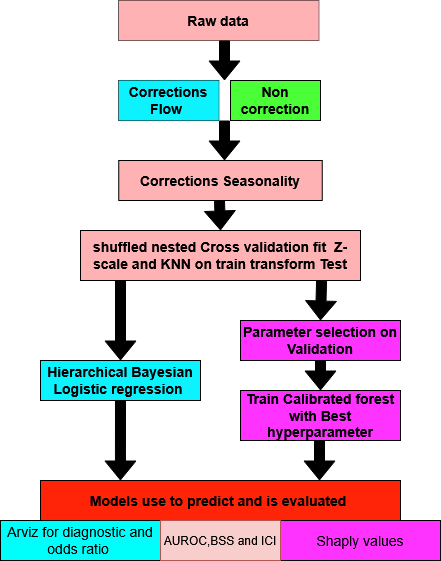

The diagram above was exported from draw.io. Its source (the exported page's mxGraphModel, read from the mxfile embedded in the PNG):
<mxGraphModel dx="1364" dy="751" grid="1" gridSize="10" guides="1" tooltips="1" connect="1" arrows="1" fold="1" page="1" pageScale="1" pageWidth="850" pageHeight="1100" math="0" shadow="0">
  <root>
    <mxCell id="0" />
    <mxCell id="1" parent="0" />
    <mxCell id="jYYYMntaLtflYLTG6K0i-7" parent="1" style="shape=table;startSize=0;container=1;collapsible=0;childLayout=tableLayout;fillColor=#0CA2FF;" value="" vertex="1">
      <mxGeometry height="40" width="200" x="318.25" y="40" as="geometry" />
    </mxCell>
    <mxCell id="jYYYMntaLtflYLTG6K0i-8" parent="jYYYMntaLtflYLTG6K0i-7" style="shape=tableRow;horizontal=0;startSize=0;swimlaneHead=0;swimlaneBody=0;strokeColor=inherit;top=0;left=0;bottom=0;right=0;collapsible=0;dropTarget=0;fillColor=#FFB2B3;points=[[0,0.5],[1,0.5]];portConstraint=eastwest;" value="" vertex="1">
      <mxGeometry height="40" width="200" as="geometry" />
    </mxCell>
    <mxCell id="jYYYMntaLtflYLTG6K0i-9" parent="jYYYMntaLtflYLTG6K0i-8" style="shape=partialRectangle;html=1;whiteSpace=wrap;connectable=0;strokeColor=inherit;overflow=hidden;fillColor=none;top=0;left=0;bottom=0;right=0;pointerEvents=1;" value="&lt;b&gt;&lt;font style=&quot;font-size: 14px;&quot;&gt;Raw data&lt;/font&gt;&lt;/b&gt;" vertex="1">
      <mxGeometry height="40" width="200" as="geometry">
        <mxRectangle height="40" width="200" as="alternateBounds" />
      </mxGeometry>
    </mxCell>
    <mxCell id="jYYYMntaLtflYLTG6K0i-14" parent="1" style="rounded=0;whiteSpace=wrap;html=1;fillColor=#FFB2B3;" value="&lt;div&gt;&lt;b&gt;&lt;font style=&quot;font-size: 14px;&quot;&gt;shuffled nested Cross validation fit&amp;nbsp; Z-scale and KNN on train transform Test&lt;/font&gt;&lt;/b&gt;&lt;/div&gt;" vertex="1">
      <mxGeometry height="50" width="280" x="280" y="270" as="geometry" />
    </mxCell>
    <mxCell id="jYYYMntaLtflYLTG6K0i-15" parent="1" style="rounded=0;whiteSpace=wrap;html=1;fillColor=#FF33FF;" value="&lt;font style=&quot;font-size: 14px;&quot;&gt;&lt;b&gt;Train Calibrated forest with Best hyperparameter&lt;/b&gt;&lt;/font&gt;" vertex="1">
      <mxGeometry height="50" width="160" x="440" y="430" as="geometry" />
    </mxCell>
    <mxCell id="jYYYMntaLtflYLTG6K0i-16" parent="1" style="rounded=0;whiteSpace=wrap;html=1;fillColor=#FF2407;" value="&lt;b&gt;&lt;font style=&quot;font-size: 14px;&quot;&gt;Models use to predict and is evaluated&amp;nbsp;&lt;/font&gt;&lt;/b&gt;" vertex="1">
      <mxGeometry height="40" width="360" x="240" y="520" as="geometry" />
    </mxCell>
    <mxCell id="jYYYMntaLtflYLTG6K0i-17" parent="1" style="rounded=0;whiteSpace=wrap;html=1;fillColor=#0CF2FF;" value="&lt;b&gt;&lt;font style=&quot;font-size: 14px;&quot;&gt;Hierarchical Bayesian Logistic regression&amp;nbsp;&lt;/font&gt;&lt;/b&gt;" vertex="1">
      <mxGeometry height="40" width="160" x="240" y="400" as="geometry" />
    </mxCell>
    <mxCell id="jYYYMntaLtflYLTG6K0i-19" parent="1" style="rounded=0;whiteSpace=wrap;html=1;fillColor=#FF33FF;" value="&lt;b&gt;&lt;font style=&quot;font-size: 14px;&quot;&gt;Parameter selection on Validation&lt;/font&gt;&lt;/b&gt;" vertex="1">
      <mxGeometry height="40" width="160" x="440" y="360" as="geometry" />
    </mxCell>
    <mxCell id="jYYYMntaLtflYLTG6K0i-20" parent="1" style="rounded=0;whiteSpace=wrap;html=1;fillColor=#00FFFA;" value="&lt;div&gt;&lt;font style=&quot;font-size: 14px;&quot;&gt;Arviz for diagnostic and odds ratio&amp;nbsp;&lt;/font&gt;&lt;/div&gt;" vertex="1">
      <mxGeometry height="40" width="160" x="200" y="560" as="geometry" />
    </mxCell>
    <mxCell id="jYYYMntaLtflYLTG6K0i-21" parent="1" style="rounded=0;whiteSpace=wrap;html=1;fillColor=#FF33FF;" value="&lt;font style=&quot;font-size: 14px;&quot;&gt;Shaply values&lt;/font&gt;" vertex="1">
      <mxGeometry height="40" width="160" x="480" y="560" as="geometry" />
    </mxCell>
    <mxCell id="jYYYMntaLtflYLTG6K0i-22" edge="1" parent="1" source="jYYYMntaLtflYLTG6K0i-14" style="shape=flexArrow;endArrow=classic;html=1;rounded=0;exitX=0.861;exitY=1;exitDx=0;exitDy=0;entryX=0.5;entryY=0;entryDx=0;entryDy=0;fillColor=#000000;exitPerimeter=0;" target="jYYYMntaLtflYLTG6K0i-19" value="">
      <mxGeometry height="50" relative="1" width="50" as="geometry">
        <mxPoint x="480" y="280" as="sourcePoint" />
        <mxPoint x="480" y="320" as="targetPoint" />
      </mxGeometry>
    </mxCell>
    <mxCell id="jYYYMntaLtflYLTG6K0i-25" edge="1" parent="1" style="shape=flexArrow;endArrow=classic;html=1;rounded=0;exitX=0.5;exitY=1;exitDx=0;exitDy=0;exitPerimeter=0;fillColor=#000000;" value="">
      <mxGeometry height="50" relative="1" width="50" as="geometry">
        <mxPoint x="519.0000000000001" y="480" as="sourcePoint" />
        <mxPoint x="519.0000000000001" y="520" as="targetPoint" />
      </mxGeometry>
    </mxCell>
    <mxCell id="jYYYMntaLtflYLTG6K0i-26" edge="1" parent="1" style="shape=flexArrow;endArrow=classic;html=1;rounded=0;exitX=0.5;exitY=1;exitDx=0;exitDy=0;exitPerimeter=0;fillColor=#000000;" value="">
      <mxGeometry height="50" relative="1" width="50" as="geometry">
        <mxPoint x="520" y="400" as="sourcePoint" />
        <mxPoint x="520" y="430" as="targetPoint" />
      </mxGeometry>
    </mxCell>
    <mxCell id="jYYYMntaLtflYLTG6K0i-27" edge="1" parent="1" style="shape=flexArrow;endArrow=classic;html=1;rounded=0;fillColor=#000000;entryX=0.5;entryY=0;entryDx=0;entryDy=0;" target="jYYYMntaLtflYLTG6K0i-17" value="">
      <mxGeometry height="50" relative="1" width="50" as="geometry">
        <mxPoint x="320" y="320" as="sourcePoint" />
        <mxPoint x="320" y="360" as="targetPoint" />
      </mxGeometry>
    </mxCell>
    <mxCell id="jYYYMntaLtflYLTG6K0i-60" parent="1" style="shape=table;startSize=0;container=1;collapsible=0;childLayout=tableLayout;fillColor=#FFB2B3;swimlaneFillColor=none;" value="" vertex="1">
      <mxGeometry height="40" width="100" x="318.25" y="120" as="geometry" />
    </mxCell>
    <mxCell id="jYYYMntaLtflYLTG6K0i-61" parent="jYYYMntaLtflYLTG6K0i-60" style="shape=tableRow;horizontal=0;startSize=0;swimlaneHead=0;swimlaneBody=0;strokeColor=inherit;top=0;left=0;bottom=0;right=0;collapsible=0;dropTarget=0;fillColor=none;points=[[0,0.5],[1,0.5]];portConstraint=eastwest;" value="" vertex="1">
      <mxGeometry height="40" width="100" as="geometry" />
    </mxCell>
    <mxCell id="jYYYMntaLtflYLTG6K0i-62" parent="jYYYMntaLtflYLTG6K0i-61" style="shape=partialRectangle;html=1;whiteSpace=wrap;connectable=0;strokeColor=inherit;overflow=hidden;fillColor=#0CF2FF;top=0;left=0;bottom=0;right=0;pointerEvents=1;" value="&lt;span style=&quot;font-size: 14px;&quot;&gt;&lt;b&gt;Corrections Flow&amp;nbsp;&lt;/b&gt;&lt;/span&gt;" vertex="1">
      <mxGeometry height="40" width="100" as="geometry">
        <mxRectangle height="40" width="100" as="alternateBounds" />
      </mxGeometry>
    </mxCell>
    <mxCell id="jYYYMntaLtflYLTG6K0i-63" parent="1" style="rounded=0;whiteSpace=wrap;html=1;fillColor=#4BFF38;" value="&lt;div&gt;&lt;font style=&quot;font-size: 14px;&quot;&gt;&lt;b&gt;&lt;font&gt;Non&lt;/font&gt;&lt;/b&gt;&lt;/font&gt;&lt;/div&gt;&lt;div&gt;&lt;font style=&quot;font-size: 14px;&quot;&gt;&lt;b&gt;&lt;font&gt;correction&lt;/font&gt;&lt;/b&gt;&lt;/font&gt;&lt;/div&gt;" vertex="1">
      <mxGeometry height="40" width="90" x="430" y="120" as="geometry" />
    </mxCell>
    <mxCell id="jYYYMntaLtflYLTG6K0i-64" edge="1" parent="1" style="shape=flexArrow;endArrow=classic;html=1;rounded=0;exitX=0.5;exitY=1;exitDx=0;exitDy=0;exitPerimeter=0;fillColor=#000000;" value="">
      <mxGeometry height="50" relative="1" width="50" as="geometry">
        <mxPoint x="424" y="160" as="sourcePoint" />
        <mxPoint x="424" y="200" as="targetPoint" />
      </mxGeometry>
    </mxCell>
    <mxCell id="jYYYMntaLtflYLTG6K0i-65" edge="1" parent="1" style="shape=flexArrow;endArrow=classic;html=1;rounded=0;exitX=0.5;exitY=1;exitDx=0;exitDy=0;exitPerimeter=0;fillColor=#000000;" value="">
      <mxGeometry height="50" relative="1" width="50" as="geometry">
        <mxPoint x="424" y="80" as="sourcePoint" />
        <mxPoint x="424" y="120" as="targetPoint" />
      </mxGeometry>
    </mxCell>
    <mxCell id="jYYYMntaLtflYLTG6K0i-66" parent="1" style="shape=table;startSize=0;container=1;collapsible=0;childLayout=tableLayout;fillColor=#FFB2B3;" value="" vertex="1">
      <mxGeometry height="40" width="203.5" x="318.25" y="200" as="geometry" />
    </mxCell>
    <mxCell id="jYYYMntaLtflYLTG6K0i-67" parent="jYYYMntaLtflYLTG6K0i-66" style="shape=tableRow;horizontal=0;startSize=0;swimlaneHead=0;swimlaneBody=0;strokeColor=inherit;top=0;left=0;bottom=0;right=0;collapsible=0;dropTarget=0;fillColor=none;points=[[0,0.5],[1,0.5]];portConstraint=eastwest;" value="" vertex="1">
      <mxGeometry height="40" width="203.5" as="geometry" />
    </mxCell>
    <mxCell id="jYYYMntaLtflYLTG6K0i-68" parent="jYYYMntaLtflYLTG6K0i-67" style="shape=partialRectangle;html=1;whiteSpace=wrap;connectable=0;strokeColor=inherit;overflow=hidden;fillColor=none;top=0;left=0;bottom=0;right=0;pointerEvents=1;" value="&lt;span style=&quot;font-size: 14px;&quot;&gt;&lt;b&gt;Corrections Seasonality&lt;/b&gt;&lt;/span&gt;" vertex="1">
      <mxGeometry height="40" width="204" as="geometry">
        <mxRectangle height="40" width="204" as="alternateBounds" />
      </mxGeometry>
    </mxCell>
    <mxCell id="jYYYMntaLtflYLTG6K0i-69" edge="1" parent="1" style="shape=flexArrow;endArrow=classic;html=1;rounded=0;exitX=0.5;exitY=1;exitDx=0;exitDy=0;exitPerimeter=0;fillColor=#000000;" value="">
      <mxGeometry height="50" relative="1" width="50" as="geometry">
        <mxPoint x="419" y="240" as="sourcePoint" />
        <mxPoint x="420" y="270" as="targetPoint" />
      </mxGeometry>
    </mxCell>
    <mxCell id="jYYYMntaLtflYLTG6K0i-72" edge="1" parent="1" source="jYYYMntaLtflYLTG6K0i-17" style="shape=flexArrow;endArrow=classic;html=1;rounded=0;exitX=0.5;exitY=1;exitDx=0;exitDy=0;entryX=0.5;entryY=0;entryDx=0;entryDy=0;fillColor=#000000;" value="">
      <mxGeometry height="50" relative="1" width="50" as="geometry">
        <mxPoint x="410" y="580" as="sourcePoint" />
        <mxPoint x="320" y="440" as="targetPoint" />
      </mxGeometry>
    </mxCell>
    <mxCell id="jYYYMntaLtflYLTG6K0i-73" parent="1" style="rounded=0;whiteSpace=wrap;html=1;fillColor=#f8cecc;strokeColor=#b85450;" value="AUROC,BSS and ICI" vertex="1">
      <mxGeometry height="40" width="120" x="360" y="560" as="geometry" />
    </mxCell>
    <mxCell id="jYYYMntaLtflYLTG6K0i-79" edge="1" parent="1" source="jYYYMntaLtflYLTG6K0i-17" style="shape=flexArrow;endArrow=classic;html=1;rounded=0;fontFamily=Helvetica;fontSize=12;fontColor=default;exitX=0.5;exitY=1;exitDx=0;exitDy=0;entryX=0.222;entryY=0;entryDx=0;entryDy=0;entryPerimeter=0;fillColor=#000000;" target="jYYYMntaLtflYLTG6K0i-16" value="">
      <mxGeometry height="50" relative="1" width="50" as="geometry">
        <mxPoint x="410" y="400" as="sourcePoint" />
        <mxPoint x="460" y="350" as="targetPoint" />
      </mxGeometry>
    </mxCell>
  </root>
</mxGraphModel>